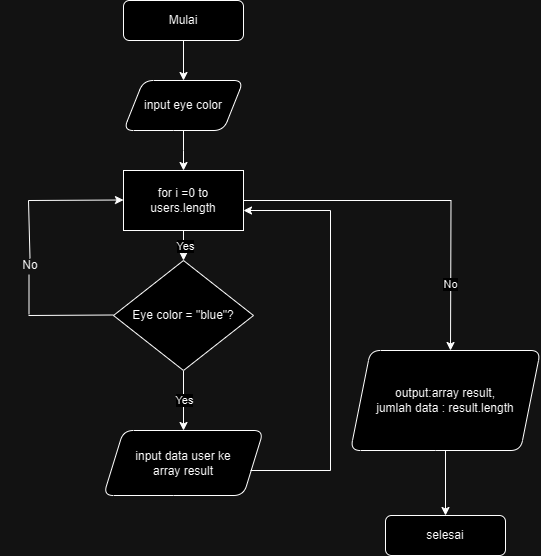

The diagram above was exported from draw.io. Its source (the exported page's mxGraphModel, read from the mxfile embedded in the PNG):
<mxGraphModel dx="1042" dy="577" grid="1" gridSize="10" guides="1" tooltips="1" connect="1" arrows="1" fold="1" page="1" pageScale="1" pageWidth="827" pageHeight="1169" math="0" shadow="0">
  <root>
    <mxCell id="WIyWlLk6GJQsqaUBKTNV-0" />
    <mxCell id="WIyWlLk6GJQsqaUBKTNV-1" parent="WIyWlLk6GJQsqaUBKTNV-0" />
    <mxCell id="FeB_3PIM1mrg29ZEFfN4-2" value="" style="edgeStyle=orthogonalEdgeStyle;rounded=0;orthogonalLoop=1;jettySize=auto;html=1;" edge="1" parent="WIyWlLk6GJQsqaUBKTNV-1" source="1h8RqIKWyl19I1oSI8wR-1" target="FeB_3PIM1mrg29ZEFfN4-1">
      <mxGeometry relative="1" as="geometry" />
    </mxCell>
    <mxCell id="1h8RqIKWyl19I1oSI8wR-1" value="Mulai" style="rounded=1;whiteSpace=wrap;html=1;" parent="WIyWlLk6GJQsqaUBKTNV-1" vertex="1">
      <mxGeometry x="273" y="50" width="120" height="40" as="geometry" />
    </mxCell>
    <mxCell id="FeB_3PIM1mrg29ZEFfN4-7" value="" style="edgeStyle=orthogonalEdgeStyle;rounded=0;orthogonalLoop=1;jettySize=auto;html=1;" edge="1" parent="WIyWlLk6GJQsqaUBKTNV-1" source="FeB_3PIM1mrg29ZEFfN4-1">
      <mxGeometry relative="1" as="geometry">
        <mxPoint x="333" y="220" as="targetPoint" />
      </mxGeometry>
    </mxCell>
    <mxCell id="FeB_3PIM1mrg29ZEFfN4-1" value="input eye color" style="shape=parallelogram;perimeter=parallelogramPerimeter;whiteSpace=wrap;html=1;fixedSize=1;rounded=1;" vertex="1" parent="WIyWlLk6GJQsqaUBKTNV-1">
      <mxGeometry x="273" y="130" width="120" height="50" as="geometry" />
    </mxCell>
    <mxCell id="FeB_3PIM1mrg29ZEFfN4-10" value="" style="edgeStyle=orthogonalEdgeStyle;rounded=0;orthogonalLoop=1;jettySize=auto;html=1;" edge="1" parent="WIyWlLk6GJQsqaUBKTNV-1" source="FeB_3PIM1mrg29ZEFfN4-8" target="FeB_3PIM1mrg29ZEFfN4-9">
      <mxGeometry relative="1" as="geometry" />
    </mxCell>
    <mxCell id="FeB_3PIM1mrg29ZEFfN4-42" value="Yes" style="edgeLabel;html=1;align=center;verticalAlign=middle;resizable=0;points=[];" vertex="1" connectable="0" parent="FeB_3PIM1mrg29ZEFfN4-10">
      <mxGeometry x="0.392" y="1" relative="1" as="geometry">
        <mxPoint as="offset" />
      </mxGeometry>
    </mxCell>
    <mxCell id="FeB_3PIM1mrg29ZEFfN4-43" style="edgeStyle=orthogonalEdgeStyle;rounded=0;orthogonalLoop=1;jettySize=auto;html=1;exitX=1;exitY=0.5;exitDx=0;exitDy=0;" edge="1" parent="WIyWlLk6GJQsqaUBKTNV-1" source="FeB_3PIM1mrg29ZEFfN4-8">
      <mxGeometry relative="1" as="geometry">
        <mxPoint x="600" y="400" as="targetPoint" />
      </mxGeometry>
    </mxCell>
    <mxCell id="FeB_3PIM1mrg29ZEFfN4-44" value="No" style="edgeLabel;html=1;align=center;verticalAlign=middle;resizable=0;points=[];" vertex="1" connectable="0" parent="FeB_3PIM1mrg29ZEFfN4-43">
      <mxGeometry x="0.6297" y="-1" relative="1" as="geometry">
        <mxPoint as="offset" />
      </mxGeometry>
    </mxCell>
    <mxCell id="FeB_3PIM1mrg29ZEFfN4-8" value="for i =0 to users.length" style="rounded=0;whiteSpace=wrap;html=1;" vertex="1" parent="WIyWlLk6GJQsqaUBKTNV-1">
      <mxGeometry x="273" y="220" width="120" height="60" as="geometry" />
    </mxCell>
    <mxCell id="FeB_3PIM1mrg29ZEFfN4-9" value="Eye color = &quot;blue&quot;?" style="rhombus;whiteSpace=wrap;html=1;" vertex="1" parent="WIyWlLk6GJQsqaUBKTNV-1">
      <mxGeometry x="263" y="310" width="140" height="110" as="geometry" />
    </mxCell>
    <mxCell id="FeB_3PIM1mrg29ZEFfN4-25" value="" style="endArrow=none;html=1;rounded=0;" edge="1" parent="WIyWlLk6GJQsqaUBKTNV-1">
      <mxGeometry width="50" height="50" relative="1" as="geometry">
        <mxPoint x="178" y="365" as="sourcePoint" />
        <mxPoint x="263" y="364.5" as="targetPoint" />
      </mxGeometry>
    </mxCell>
    <mxCell id="FeB_3PIM1mrg29ZEFfN4-26" value="No" style="text;html=1;strokeColor=none;fillColor=none;align=center;verticalAlign=middle;whiteSpace=wrap;rounded=0;" vertex="1" parent="WIyWlLk6GJQsqaUBKTNV-1">
      <mxGeometry x="150" y="300" width="60" height="30" as="geometry" />
    </mxCell>
    <mxCell id="FeB_3PIM1mrg29ZEFfN4-27" value="" style="endArrow=none;html=1;rounded=0;" edge="1" parent="WIyWlLk6GJQsqaUBKTNV-1">
      <mxGeometry width="50" height="50" relative="1" as="geometry">
        <mxPoint x="178.5" y="364" as="sourcePoint" />
        <mxPoint x="178.5" y="324" as="targetPoint" />
      </mxGeometry>
    </mxCell>
    <mxCell id="FeB_3PIM1mrg29ZEFfN4-29" value="" style="endArrow=none;html=1;rounded=0;" edge="1" parent="WIyWlLk6GJQsqaUBKTNV-1">
      <mxGeometry width="50" height="50" relative="1" as="geometry">
        <mxPoint x="179.5" y="308" as="sourcePoint" />
        <mxPoint x="178" y="250" as="targetPoint" />
      </mxGeometry>
    </mxCell>
    <mxCell id="FeB_3PIM1mrg29ZEFfN4-30" value="" style="endArrow=classic;html=1;rounded=0;" edge="1" parent="WIyWlLk6GJQsqaUBKTNV-1">
      <mxGeometry width="50" height="50" relative="1" as="geometry">
        <mxPoint x="178" y="250" as="sourcePoint" />
        <mxPoint x="273" y="249.5" as="targetPoint" />
      </mxGeometry>
    </mxCell>
    <mxCell id="FeB_3PIM1mrg29ZEFfN4-31" value="" style="endArrow=classic;html=1;rounded=0;" edge="1" parent="WIyWlLk6GJQsqaUBKTNV-1">
      <mxGeometry width="50" height="50" relative="1" as="geometry">
        <mxPoint x="333" y="420.5" as="sourcePoint" />
        <mxPoint x="333" y="480" as="targetPoint" />
      </mxGeometry>
    </mxCell>
    <mxCell id="FeB_3PIM1mrg29ZEFfN4-33" value="Yes" style="edgeLabel;html=1;align=center;verticalAlign=middle;resizable=0;points=[];" vertex="1" connectable="0" parent="FeB_3PIM1mrg29ZEFfN4-31">
      <mxGeometry x="-0.0147" relative="1" as="geometry">
        <mxPoint as="offset" />
      </mxGeometry>
    </mxCell>
    <mxCell id="FeB_3PIM1mrg29ZEFfN4-32" value="input data user ke&lt;br&gt;array result" style="shape=parallelogram;perimeter=parallelogramPerimeter;whiteSpace=wrap;html=1;fixedSize=1;rounded=1;" vertex="1" parent="WIyWlLk6GJQsqaUBKTNV-1">
      <mxGeometry x="253" y="480" width="160" height="65" as="geometry" />
    </mxCell>
    <mxCell id="FeB_3PIM1mrg29ZEFfN4-34" value="" style="endArrow=none;html=1;rounded=0;" edge="1" parent="WIyWlLk6GJQsqaUBKTNV-1">
      <mxGeometry width="50" height="50" relative="1" as="geometry">
        <mxPoint x="480" y="520" as="sourcePoint" />
        <mxPoint x="480" y="260" as="targetPoint" />
      </mxGeometry>
    </mxCell>
    <mxCell id="FeB_3PIM1mrg29ZEFfN4-35" value="" style="endArrow=classic;html=1;rounded=0;" edge="1" parent="WIyWlLk6GJQsqaUBKTNV-1">
      <mxGeometry width="50" height="50" relative="1" as="geometry">
        <mxPoint x="480" y="260" as="sourcePoint" />
        <mxPoint x="393" y="260" as="targetPoint" />
      </mxGeometry>
    </mxCell>
    <mxCell id="FeB_3PIM1mrg29ZEFfN4-38" value="" style="endArrow=none;html=1;rounded=0;" edge="1" parent="WIyWlLk6GJQsqaUBKTNV-1">
      <mxGeometry width="50" height="50" relative="1" as="geometry">
        <mxPoint x="480" y="520" as="sourcePoint" />
        <mxPoint x="400" y="520" as="targetPoint" />
      </mxGeometry>
    </mxCell>
    <mxCell id="FeB_3PIM1mrg29ZEFfN4-47" value="" style="edgeStyle=orthogonalEdgeStyle;rounded=0;orthogonalLoop=1;jettySize=auto;html=1;" edge="1" parent="WIyWlLk6GJQsqaUBKTNV-1" source="FeB_3PIM1mrg29ZEFfN4-45" target="FeB_3PIM1mrg29ZEFfN4-46">
      <mxGeometry relative="1" as="geometry" />
    </mxCell>
    <mxCell id="FeB_3PIM1mrg29ZEFfN4-45" value="output:array result,&lt;br&gt;jumlah data : result.length" style="shape=parallelogram;perimeter=parallelogramPerimeter;whiteSpace=wrap;html=1;fixedSize=1;rounded=1;" vertex="1" parent="WIyWlLk6GJQsqaUBKTNV-1">
      <mxGeometry x="500" y="400" width="190" height="100" as="geometry" />
    </mxCell>
    <mxCell id="FeB_3PIM1mrg29ZEFfN4-46" value="selesai" style="rounded=1;whiteSpace=wrap;html=1;" vertex="1" parent="WIyWlLk6GJQsqaUBKTNV-1">
      <mxGeometry x="535" y="565" width="120" height="40" as="geometry" />
    </mxCell>
  </root>
</mxGraphModel>